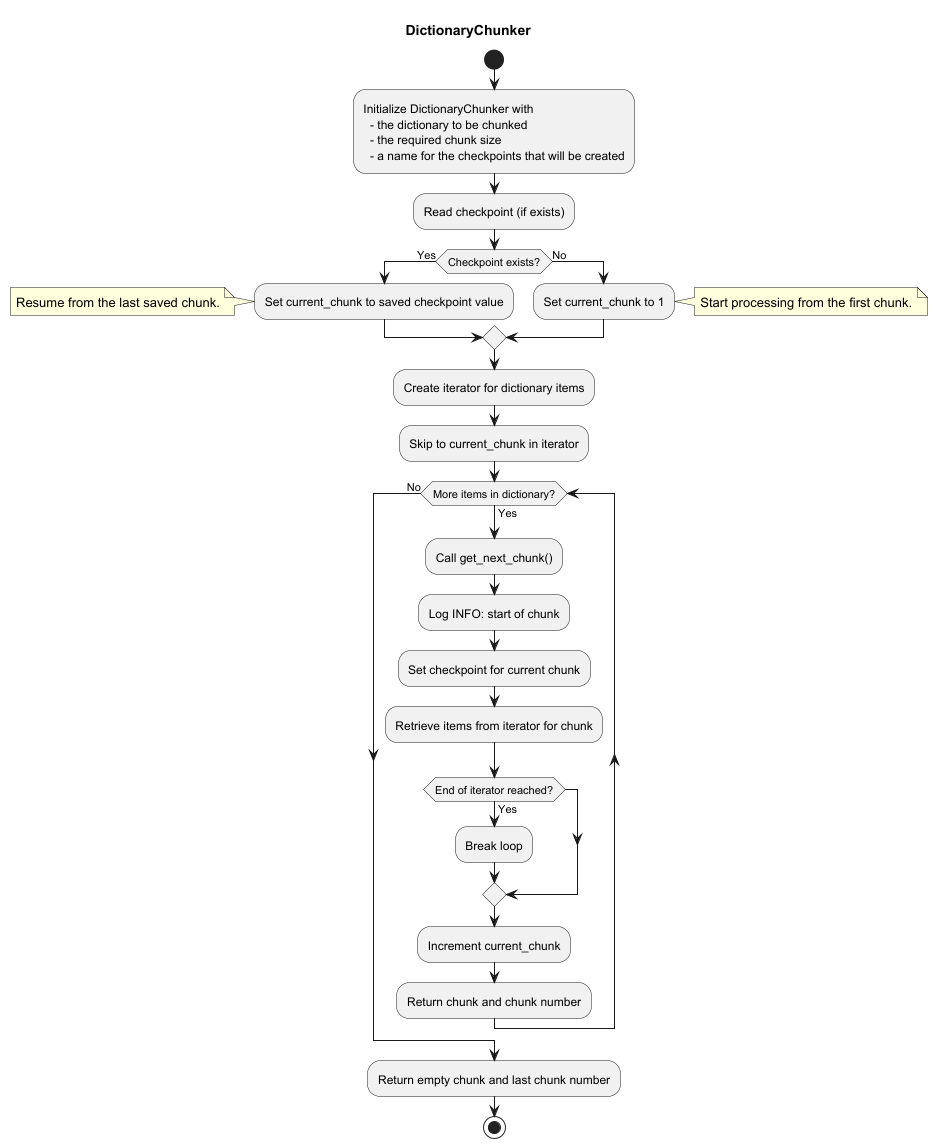

The diagram above was rendered by PlantUML. Its source (embedded in the PNG):
@startuml
'https://plantuml.com/activity-diagram-beta
title DictionaryChunker

start
:Initialize DictionaryChunker with
  - the dictionary to be chunked
  - the required chunk size
  - a name for the checkpoints that will be created;
:Read checkpoint (if exists);
if (Checkpoint exists?) then (Yes)
    :Set current_chunk to saved checkpoint value;
    note left
        Resume from the last saved chunk.
    end note
else (No)
    :Set current_chunk to 1;
    note right
        Start processing from the first chunk.
    end note
endif

:Create iterator for dictionary items;
:Skip to current_chunk in iterator;

while (More items in dictionary?) is (Yes)
    :Call get_next_chunk();
    :Log INFO: start of chunk;
    :Set checkpoint for current chunk;
    :Retrieve items from iterator for chunk;
    if (End of iterator reached?) then (Yes)
        :Break loop;
    endif
    :Increment current_chunk;
    :Return chunk and chunk number;
endwhile (No)

:Return empty chunk and last chunk number;
stop


@enduml